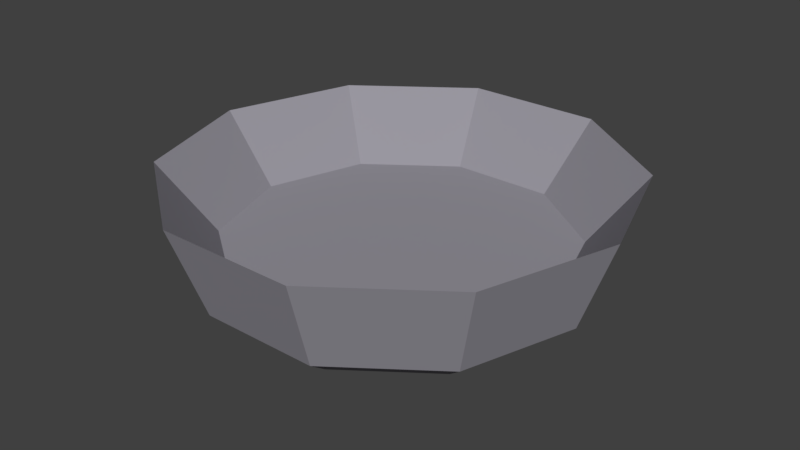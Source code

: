 # Source: cuenco.blend  (saved by Blender 2.79.0; exported with 4.5.12 LTS)
import bpy
from mathutils import Matrix  # noqa: F401  (used for matrix-valued properties, if any)

bpy.ops.wm.read_factory_settings(use_empty=True)
scene = bpy.context.scene
scene.name = 'Scene'

# ---- collections
col_collection_1 = bpy.data.collections.new('Collection 1'); scene.collection.children.link(col_collection_1)

# ---- materials (node trees are filled in below, after node groups)
mat_vftr45 = bpy.data.materials.new('vftr45')
mat_vftr45.alpha_threshold = 0.0
mat_vftr45.use_transparent_shadow = False
mat_vftr45.diffuse_color = (0.3054, 0.2953, 0.3343, 1.0)
mat_vftr45.roughness = 0.5

# ---- material node trees

# ---- world
world_world = bpy.data.worlds.new('World'); scene.world = world_world
world_world.color = (0.05088, 0.05088, 0.05088)
world_world.use_sun_shadow = False
world_world.sun_shadow_jitter_overblur = 0.0
world_world.cycles.sampling_method = 'MANUAL'

# ---- meshes
me_torus = bpy.data.meshes.new('Torus')
me_torus.from_pydata([(1.25, 0.0, 0.0), (1.463, 1.496e-08, 0.5944), (1.108, 1.507e-08, 0.1469), (0.7977, 0.0, -0.1469), (1.077, 0.0, -0.1309), (1.011, 0.7347, 0.0), (1.184, 0.8602, 0.5944), (0.8965, 0.6513, 0.1469), (0.6454, 0.4689, -0.1469), (0.8715, 0.6332, -0.1309), (0.3863, 1.189, 0.0), (0.4522, 1.392, 0.5944), (0.3424, 1.054, 0.1469), (0.2465, 0.7587, -0.1469), (0.3329, 1.025, -0.1309), (-0.3863, 1.189, 0.0), (-0.4522, 1.392, 0.5944), (-0.3424, 1.054, 0.1469), (-0.2465, 0.7587, -0.1469), (-0.3329, 1.025, -0.1309), (-1.011, 0.7347, 0.0), (-1.184, 0.8602, 0.5944), (-0.8965, 0.6513, 0.1469), (-0.6454, 0.4689, -0.1469), (-0.8715, 0.6332, -0.1309), (-1.25, 1.093e-07, 0.0), (-1.463, 1.429e-07, 0.5944), (-1.108, 1.119e-07, 0.1469), (-0.7977, 6.974e-08, -0.1469), (-1.077, 9.418e-08, -0.1309), (-1.011, -0.7347, 0.0), (-1.184, -0.8602, 0.5944), (-0.8965, -0.6513, 0.1469), (-0.6454, -0.4689, -0.1469), (-0.8715, -0.6332, -0.1309), (-0.3863, -1.189, 0.0), (-0.4522, -1.392, 0.5944), (-0.3424, -1.054, 0.1469), (-0.2465, -0.7587, -0.1469), (-0.3329, -1.025, -0.1309), (0.3863, -1.189, 0.0), (0.4522, -1.392, 0.5944), (0.3424, -1.054, 0.1469), (0.2465, -0.7587, -0.1469), (0.3329, -1.025, -0.1309), (1.011, -0.7347, 0.0), (1.184, -0.8602, 0.5944), (0.8965, -0.6513, 0.1469), (0.6454, -0.4689, -0.1469), (0.8715, -0.6332, -0.1309)], [], [(0, 5, 6, 1), (1, 6, 7, 2), (2, 7, 8, 3), (3, 8, 9, 4), (4, 9, 5, 0), (5, 10, 11, 6), (6, 11, 12, 7), (7, 12, 13, 8), (8, 13, 14, 9), (9, 14, 10, 5), (10, 15, 16, 11), (11, 16, 17, 12), (12, 17, 18, 13), (13, 18, 19, 14), (14, 19, 15, 10), (15, 20, 21, 16), (16, 21, 22, 17), (17, 22, 23, 18), (18, 23, 24, 19), (19, 24, 20, 15), (20, 25, 26, 21), (21, 26, 27, 22), (22, 27, 28, 23), (23, 28, 29, 24), (24, 29, 25, 20), (25, 30, 31, 26), (26, 31, 32, 27), (27, 32, 33, 28), (28, 33, 34, 29), (29, 34, 30, 25), (30, 35, 36, 31), (31, 36, 37, 32), (32, 37, 38, 33), (33, 38, 39, 34), (34, 39, 35, 30), (35, 40, 41, 36), (36, 41, 42, 37), (37, 42, 43, 38), (38, 43, 44, 39), (39, 44, 40, 35), (40, 45, 46, 41), (41, 46, 47, 42), (42, 47, 48, 43), (43, 48, 49, 44), (44, 49, 45, 40), (45, 0, 1, 46), (46, 1, 2, 47), (47, 2, 3, 48), (48, 3, 4, 49), (49, 4, 0, 45), (38, 33, 28, 23, 18, 13, 8, 3, 48, 43), (12, 17, 22, 27, 32, 37, 42, 47, 2, 7)])
me_torus.materials.append(mat_vftr45)
me_torus.use_remesh_preserve_volume = False
me_torus.use_remesh_preserve_attributes = False
me_torus.use_mirror_vertex_groups = False
me_torus.update()

# ---- objects
ob_torus = bpy.data.objects.new('Torus', me_torus)

# ---- transforms, parenting, visibility, modifiers, constraints
ob_torus.location = (0.0, 0.0, 0.0)
ob_torus.lineart.crease_threshold = 0.0

# ---- collection membership
col_collection_1.objects.link(ob_torus)

# ---- scene / render settings (as saved in the file)
scene.frame_start = 1; scene.frame_end = 250; scene.frame_set(35)
scene.render.engine = 'BLENDER_EEVEE_NEXT'
scene.render.resolution_percentage = 50
scene.render.dither_intensity = 0.0
scene.cycles.use_denoising = False
scene.cycles.samples = 128
scene.cycles.sampling_pattern = 'TABULATED_SOBOL'
scene.cycles.use_adaptive_sampling = False
scene.cycles.use_light_tree = False
scene.cycles.blur_glossy = 0.0
scene.cycles.sample_clamp_indirect = 0.0
scene.view_settings.view_transform = 'Standard'
bpy.context.view_layer.update()

# ---- added for rendering (the .blend has no active camera and no usable light): camera, sun
cam_auto = bpy.data.cameras.new('AutoCamera')
cam_auto.lens = 50.0
cam_auto.sensor_width = 36.0
cam_auto.clip_end = 1000.0
ob_auto_camera = bpy.data.objects.new('AutoCamera', cam_auto)
scene.collection.objects.link(ob_auto_camera)
ob_auto_camera.location = (3.79955, -4.55946, 3.26335)
ob_auto_camera.rotation_euler = (1.09748, -7.21219e-08, 0.694738)
scene.camera = ob_auto_camera
light_auto_sun = bpy.data.lights.new('AutoSun', 'SUN')
light_auto_sun.energy = 3.0
light_auto_sun.angle = 0.0523599
ob_auto_sun = bpy.data.objects.new('AutoSun', light_auto_sun)
scene.collection.objects.link(ob_auto_sun)
ob_auto_sun.rotation_euler = (0.872665, 0.174533, 0.523599)
bpy.context.view_layer.update()
